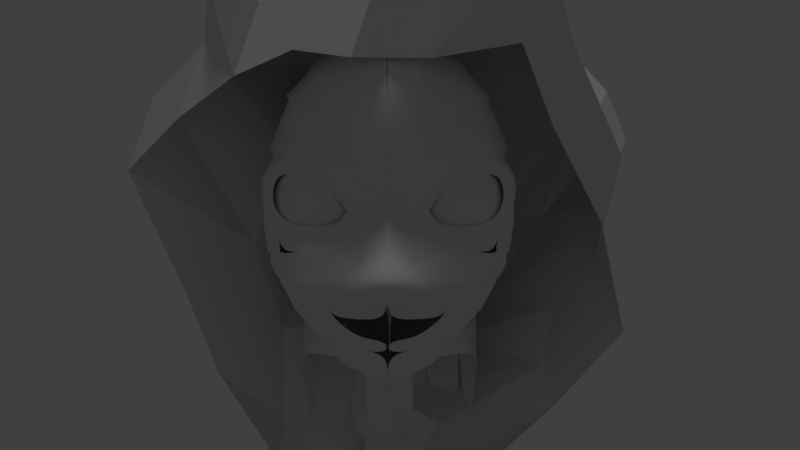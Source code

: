 # Source: Aufgabe4.1Haare.blend  (saved by Blender 2.79.0; exported with 4.5.12 LTS)
import bpy
from mathutils import Matrix  # noqa: F401  (used for matrix-valued properties, if any)

bpy.ops.wm.read_factory_settings(use_empty=True)
scene = bpy.context.scene
scene.name = 'Scene'

# ---- collections
col_collection_1 = bpy.data.collections.new('Collection 1'); scene.collection.children.link(col_collection_1)

# ---- world
world_world = bpy.data.worlds.new('World'); scene.world = world_world
world_world.color = (0.05088, 0.05088, 0.05088)
world_world.use_sun_shadow = False
world_world.sun_shadow_jitter_overblur = 0.0
world_world.cycles.sampling_method = 'MANUAL'

# ---- cameras
cam_camera = bpy.data.cameras.new('Camera')
cam_camera.clip_end = 100.0
cam_camera.lens = 35.0
cam_camera.sensor_width = 32.0
cam_camera.sensor_height = 18.0
cam_camera.display_size = 2.0
cam_camera.dof.focus_distance = 0.0

# ---- lights
light_area = bpy.data.lights.new('Area', 'SUN')
light_area.color = (0.5984, 0.5984, 0.5984)
light_area.transmission_factor = 0.0
light_area.angle = 0.1993
light_area.energy = 1.0
light_area.shadow_buffer_clip_start = 0.5
light_area.shadow_soft_size = 0.1
light_area.shadow_cascade_max_distance = 1000.0

# ---- meshes
me_plane = bpy.data.meshes.new('Plane')
me_plane.from_pydata([(0.0, 0.3887, -1.041), (0.2309, 0.3082, -1.29), (-0.004726, 0.7325, -0.8898), (0.4387, 0.7883, -1.121), (0.0, 0.01435, -1.027), (0.1911, -0.0561, -1.194), (0.0, -0.4701, -0.7695), (0.2841, -0.459, -1.049), (1.041, 0.7704, -1.544), (0.9015, 0.9588, -1.512), (0.0, -0.8002, -0.4816), (0.4641, -0.8294, -0.9276), (1.3, 0.8041, -1.715), (1.279, 0.9452, -1.748), (0.9949, -0.3669, -1.351), (0.9386, -0.1891, -1.469), (1.4, -0.5065, -1.652), (1.535, -0.122, -1.867), (1.579, 0.7815, -2.797), (0.4641, -0.8294, -0.9276), (0.9342, -0.8505, -1.237), (1.746, 0.6261, -1.887), (1.641, 0.837, -1.973), (0.3716, -1.089, -0.9231), (0.7821, -1.118, -1.253), (0.0, -1.032, -0.6344), (0.3739, -1.086, -0.9251), (1.21, -0.8317, -1.473), (1.397, -0.507, -1.651), (1.03, -1.167, -1.348), (1.209, -0.8299, -1.472), (0.0, -1.141, -0.7967), (0.2601, -1.063, -0.9502), (0.3768, -1.266, -0.9649), (0.699, -1.264, -1.182), (0.0, -0.9025, -0.7522), (0.0, -1.264, -0.8211), (1.44, -0.8139, -1.687), (1.571, -0.3525, -1.88), (1.252, -1.169, -1.532), (1.441, -0.8109, -1.682), (0.6983, -1.263, -1.182), (0.847, -1.35, -1.28), (0.8482, -1.35, -1.28), (1.06, -1.373, -1.421), (0.5251, -1.406, -1.11), (0.6205, -1.575, -1.287), (0.3146, -1.531, -1.108), (0.3875, -1.691, -1.284), (0.0, -1.558, -1.11), (0.0, -1.749, -1.284), (0.8106, -1.651, -1.414), (1.06, -1.366, -1.417), (0.4627, -1.882, -1.411), (0.811, -1.65, -1.406), (0.001509, -1.749, -1.284), (0.0, -2.065, -1.329), (1.796, 0.3104, -2.159), (1.831, 0.5806, -2.158), (1.706, 0.1296, -1.953), (0.0, -2.211, -1.537), (0.509, -1.997, -1.512), (0.509, -1.997, -1.512), (0.8599, -1.682, -1.448), (1.53, -0.122, -1.867), (1.74, -0.008546, -2.094), (1.654, 0.1348, -1.856), (1.399, -0.5036, -1.655), (1.573, -0.3617, -1.876), (1.5, -0.803, -1.884), (1.645, -0.5678, -1.969), (0.0, -2.159, -1.81), (0.6339, -1.855, -1.789), (0.6326, -1.852, -1.795), (0.8546, -1.696, -1.734), (0.8599, -1.678, -1.456), (1.061, -1.403, -1.692), (1.236, -1.231, -1.776), (1.505, -0.796, -1.878), (1.057, -1.401, -1.67), (1.234, -1.219, -1.759), (0.4298, 1.395, -1.055), (0.0, 1.347, -0.8838), (0.9199, 1.429, -1.533), (0.4298, 1.395, -1.055), (1.209, 1.355, -1.749), (0.8665, 1.44, -1.534), (1.75, 1.042, -2.288), (1.206, 1.345, -1.745), (0.3991, 2.077, -1.104), (0.005992, 2.073, -1.024), (1.039, 1.876, -1.593), (0.3929, 2.076, -1.108), (1.43, 1.746, -1.967), (1.027, 1.855, -1.586), (1.494, 1.484, -2.21), (1.427, 1.75, -1.974), (1.579, 0.7815, -2.797), (1.668, 0.9559, -3.131), (0.9718, 2.242, -1.868), (0.4164, 2.347, -1.234), (0.4184, 2.34, -1.229), (0.00157, 2.369, -1.156), (1.437, 1.736, -2.452), (0.9649, 2.245, -1.873), (0.0, -2.074, -2.092), (0.6589, -1.761, -1.98), (0.0, -1.998, -2.505), (0.6909, -1.593, -2.321), (0.851, -1.606, -1.914), (1.056, -1.403, -1.667), (0.6538, -1.757, -1.988), (0.856, -1.601, -1.922), (1.637, -0.5716, -1.971), (1.718, -0.1873, -2.174), (0.8938, -1.453, -2.127), (1.234, -1.235, -1.741), (0.3103, 2.471, -1.528), (0.0, 2.567, -1.493), (0.6915, -1.611, -2.307), (0.9055, -1.418, -2.158), (0.009101, -1.776, -2.972), (0.6715, -1.416, -2.805), (-0.01101, -2.349, -2.819), (0.0, -2.041, -3.037), (0.1094, -1.858, -2.643), (0.3875, -2.211, -2.911), (1.079, -1.317, -2.441), (1.43, -0.9272, -1.841), (0.3541, -2.529, -2.994), (0.0, -2.574, -2.819), (0.3619, -2.793, -3.272), (0.0, -2.784, -2.819), (0.3394, -3.012, -3.298), (0.0, -2.997, -2.819), (0.302, -3.197, -3.144), (-8.084e-06, -3.221, -2.819), (0.3422, -2.175, -3.264), (0.3573, -2.574, -3.272), (0.5715, 2.451, -2.012), (0.3023, 2.479, -1.529), (1.153, -1.124, -2.948), (1.634, -0.5747, -1.966), (0.5858, 2.449, -2.009), (0.001287, 2.593, -2.109), (1.155, -0.9739, -2.982), (1.662, -0.2666, -2.105), (0.6413, 2.365, -2.422), (0.001626, 2.453, -2.497), (0.9479, 2.148, -2.343), (0.6403, 2.376, -2.415), (0.3527, -2.572, -3.27), (0.3486, -2.818, -3.272), (0.5348, 0.09694, -1.489), (0.6544, 0.2623, -1.427), (0.6421, 0.3393, -1.324), (0.6655, 0.3951, -1.428), (0.835, 0.5681, -1.511), (0.8728, 0.4756, -1.515), (1.063, 0.6638, -1.688), (1.11, 0.587, -1.639), (1.25, 0.7198, -1.756), (1.21, 0.605, -1.728), (1.446, 0.6879, -1.759), (1.408, 0.5999, -1.767), (1.516, 0.5545, -1.801), (1.78, 0.5854, -1.913), (1.565, 0.3137, -1.739), (1.646, 0.2936, -1.803), (1.514, 0.126, -1.713), (1.623, 0.09675, -1.848), (1.396, -0.01318, -1.675), (1.481, -0.05997, -1.764), (1.213, -0.07552, -1.588), (1.227, -0.1308, -1.6), (1.055, -0.1043, -1.511), (1.059, -0.1612, -1.522), (0.8396, -0.09712, -1.5), (0.8312, -0.1535, -1.442), (0.6262, -0.0406, -1.475), (0.6231, -0.09173, -1.271), (0.5348, 0.09694, -1.493), (0.5348, 0.09694, -1.448), (-0.8347, -0.6291, -2.283), (-0.8026, 1.04, -2.445), (-0.7718, 0.9919, -2.6), (-0.7433, 0.914, -2.743), (-0.7184, 0.8092, -2.868), (-0.698, 0.6815, -2.971), (-0.6828, 0.5359, -3.047), (-0.6734, 0.3778, -3.094), (-0.6703, 0.2135, -3.11), (-0.6734, 0.0491, -3.094), (-0.6828, -0.109, -3.047), (-0.698, -0.2546, -2.971), (-0.7184, -0.3823, -2.868), (-0.7433, -0.4871, -2.743), (-0.7718, -0.5649, -2.6), (-0.8026, -0.6129, -2.445), (-0.7718, 1.04, -2.435), (-0.7113, 0.9919, -2.581), (-0.6555, 0.914, -2.716), (-0.6067, 0.8092, -2.834), (-0.5666, 0.6815, -2.931), (-0.5368, 0.5359, -3.003), (-0.5184, 0.3778, -3.047), (-0.5122, 0.2135, -3.062), (-0.5184, 0.0491, -3.047), (-0.5368, -0.109, -3.003), (-0.5666, -0.2546, -2.931), (-0.6067, -0.3823, -2.834), (-0.6555, -0.4871, -2.716), (-0.7113, -0.5649, -2.581), (-0.7718, -0.6129, -2.435), (-0.7433, 1.04, -2.42), (-0.6555, 0.9919, -2.552), (-0.5746, 0.914, -2.673), (-0.5037, 0.8092, -2.779), (-0.4455, 0.6815, -2.866), (-0.4022, 0.5359, -2.931), (-0.3756, 0.3778, -2.971), (-0.3666, 0.2135, -2.984), (-0.3756, 0.0491, -2.971), (-0.4022, -0.109, -2.931), (-0.4455, -0.2546, -2.866), (-0.5037, -0.3823, -2.779), (-0.5746, -0.4871, -2.673), (-0.6555, -0.5649, -2.552), (-0.7433, -0.6129, -2.42), (-0.7184, 1.04, -2.4), (-0.6067, 0.9919, -2.511), (-0.5037, 0.914, -2.614), (-0.4134, 0.8092, -2.705), (-0.3393, 0.6815, -2.779), (-0.2843, 0.5359, -2.834), (-0.2503, 0.3778, -2.868), (-0.2389, 0.2135, -2.879), (-0.2503, 0.0491, -2.868), (-0.2843, -0.109, -2.834), (-0.3393, -0.2546, -2.779), (-0.4134, -0.3823, -2.705), (-0.5037, -0.4871, -2.614), (-0.6067, -0.5649, -2.511), (-0.7184, -0.6129, -2.4), (-0.698, 1.04, -2.375), (-0.5666, 0.9919, -2.463), (-0.4455, 0.914, -2.544), (-0.3393, 0.8092, -2.614), (-0.2522, 0.6815, -2.673), (-0.1005, 0.5359, -2.716), (-0.1005, 0.3778, -2.743), (-0.1005, 0.2135, -2.752), (-0.1005, 0.0491, -2.743), (-0.1005, -0.109, -2.716), (-0.2522, -0.2546, -2.673), (-0.3393, -0.3823, -2.614), (-0.4455, -0.4871, -2.544), (-0.5666, -0.5649, -2.463), (-0.698, -0.6129, -2.375), (-0.6828, 1.04, -2.346), (-0.5368, 0.9919, -2.407), (-0.4022, 0.914, -2.463), (-0.2843, 0.8092, -2.511), (-0.1005, 0.6815, -2.552), (-0.1005, 0.5359, -2.581), (-0.1005, 0.3778, -2.6), (-0.1005, 0.2135, -2.606), (-0.1005, 0.0491, -2.6), (-0.1005, -0.109, -2.581), (-0.1005, -0.2546, -2.552), (-0.2843, -0.3823, -2.511), (-0.4022, -0.4871, -2.463), (-0.5368, -0.5649, -2.407), (-0.6828, -0.6129, -2.346), (-0.6734, 1.04, -2.316), (-0.5184, 0.9919, -2.346), (-0.3756, 0.914, -2.375), (-0.2503, 0.8092, -2.4), (-0.1005, 0.6815, -2.42), (-0.1005, 0.5359, -2.435), (-0.1005, 0.3778, -2.445), (-0.1005, 0.2135, -2.448), (-0.1005, 0.0491, -2.445), (-0.1005, -0.109, -2.435), (-0.1005, -0.2546, -2.42), (-0.2503, -0.3823, -2.4), (-0.3756, -0.4871, -2.375), (-0.5184, -0.5649, -2.346), (-0.6734, -0.6129, -2.316), (-0.6703, 1.04, -2.283), (-0.5122, 0.9919, -2.283), (-0.3666, 0.914, -2.283), (-0.2389, 0.8092, -2.283), (-0.1005, 0.6815, -2.283), (-0.1005, 0.5359, -2.283), (-0.1005, 0.3778, -2.283), (-0.1005, 0.2135, -2.283), (-0.1005, 0.0491, -2.283), (-0.1005, -0.109, -2.283), (-0.1005, -0.2546, -2.283), (-0.2389, -0.3823, -2.283), (-0.3666, -0.4871, -2.283), (-0.5122, -0.5649, -2.283), (-0.6703, -0.6129, -2.283), (-0.6734, 1.04, -2.251), (-0.5184, 0.9919, -2.221), (-0.3756, 0.914, -2.192), (-0.2503, 0.8092, -2.167), (-0.1005, 0.6815, -2.147), (-0.1005, 0.5359, -2.132), (-0.1005, 0.3778, -2.122), (-0.1005, 0.2135, -2.119), (-0.1005, 0.0491, -2.122), (-0.1005, -0.109, -2.132), (-0.1005, -0.2546, -2.147), (-0.2503, -0.3823, -2.167), (-0.3756, -0.4871, -2.192), (-0.5184, -0.5649, -2.221), (-0.6734, -0.6129, -2.251), (-0.6828, 1.04, -2.221), (-0.5368, 0.9919, -2.16), (-0.4022, 0.914, -2.104), (-0.2843, 0.8092, -2.055), (-0.1005, 0.6815, -2.015), (-0.1005, 0.5359, -1.986), (-0.1005, 0.3778, -1.967), (-0.1005, 0.2135, -1.961), (-0.1005, 0.0491, -1.967), (-0.1005, -0.109, -1.986), (-0.1005, -0.2546, -2.015), (-0.2843, -0.3823, -2.055), (-0.4022, -0.4871, -2.104), (-0.5368, -0.5649, -2.16), (-0.6828, -0.6129, -2.221), (-0.698, 1.04, -2.192), (-0.5666, 0.9919, -2.104), (-0.4455, 0.914, -2.023), (-0.3393, 0.8092, -1.952), (-0.2522, 0.6815, -1.894), (-0.1005, 0.5359, -1.851), (-0.1005, 0.3778, -1.824), (-0.1005, 0.2135, -1.815), (-0.1005, 0.0491, -1.824), (-0.1005, -0.109, -1.851), (-0.2522, -0.2546, -1.894), (-0.3393, -0.3823, -1.952), (-0.4455, -0.4871, -2.023), (-0.5666, -0.5649, -2.104), (-0.698, -0.6129, -2.192), (-0.7184, 1.04, -2.167), (-0.6067, 0.9919, -2.055), (-0.5037, 0.914, -1.952), (-0.4134, 0.8092, -1.862), (-0.3393, 0.6815, -1.788), (-0.2843, 0.5359, -1.733), (-0.2503, 0.3778, -1.699), (-0.2389, 0.2135, -1.688), (-0.2503, 0.0491, -1.699), (-0.2843, -0.109, -1.733), (-0.3393, -0.2546, -1.788), (-0.4134, -0.3823, -1.862), (-0.5037, -0.4871, -1.952), (-0.6067, -0.5649, -2.055), (-0.7184, -0.6129, -2.167), (-0.7433, 1.04, -2.147), (-0.6555, 0.9919, -2.015), (-0.5746, 0.914, -1.894), (-0.5037, 0.8092, -1.788), (-0.4455, 0.6815, -1.701), (-0.4022, 0.5359, -1.636), (-0.3756, 0.3778, -1.596), (-0.3666, 0.2135, -1.583), (-0.3756, 0.0491, -1.596), (-0.4022, -0.109, -1.636), (-0.4455, -0.2546, -1.701), (-0.5037, -0.3823, -1.788), (-0.5746, -0.4871, -1.894), (-0.6555, -0.5649, -2.015), (-0.7433, -0.6129, -2.147), (-0.7718, 1.04, -2.132), (-0.7113, 0.9919, -1.986), (-0.6555, 0.914, -1.851), (-0.6067, 0.8092, -1.733), (-0.5666, 0.6815, -1.636), (-0.5368, 0.5359, -1.564), (-0.5184, 0.3778, -1.52), (-0.5122, 0.2135, -1.505), (-0.5184, 0.0491, -1.52), (-0.5368, -0.109, -1.564), (-0.5666, -0.2546, -1.636), (-0.6067, -0.3823, -1.733), (-0.6555, -0.4871, -1.851), (-0.7113, -0.5649, -1.986), (-0.7718, -0.6129, -2.132), (-0.8026, 1.04, -2.122), (-0.7718, 0.9919, -1.967), (-0.7433, 0.914, -1.824), (-0.7184, 0.8092, -1.699), (-0.698, 0.6815, -1.596), (-0.6828, 0.5359, -1.52), (-0.6734, 0.3778, -1.473), (-0.6703, 0.2135, -1.457), (-0.6734, 0.0491, -1.473), (-0.6828, -0.109, -1.52), (-0.698, -0.2546, -1.596), (-0.7184, -0.3823, -1.699), (-0.7433, -0.4871, -1.824), (-0.7718, -0.5649, -1.967), (-0.8026, -0.6129, -2.122), (-0.8347, 1.04, -2.119), (-0.8347, 0.9919, -1.961), (-0.8347, 0.914, -1.815), (-0.8347, 0.8092, -1.688), (-0.8347, 0.6815, -1.583), (-0.8347, 0.5359, -1.505), (-0.8347, 0.3778, -1.457), (-0.8347, 0.2135, -1.441), (-0.8347, 0.0491, -1.457), (-0.8347, -0.109, -1.505), (-0.8347, -0.2546, -1.583), (-0.8347, -0.3823, -1.688), (-0.8347, -0.4871, -1.815), (-0.8347, -0.5649, -1.961), (-0.8347, -0.6129, -2.119), (-0.8667, 1.04, -2.122), (-0.8976, 0.9919, -1.967), (-0.926, 0.914, -1.824), (-0.9509, 0.8092, -1.699), (-0.9713, 0.6815, -1.596), (-0.9865, 0.5359, -1.52), (-0.9959, 0.3778, -1.473), (-0.999, 0.2135, -1.457), (-0.9959, 0.0491, -1.473), (-0.9865, -0.109, -1.52), (-0.9713, -0.2546, -1.596), (-0.9509, -0.3823, -1.699), (-0.926, -0.4871, -1.824), (-0.8976, -0.5649, -1.967), (-0.8667, -0.6129, -2.122), (-0.8347, 1.056, -2.283), (-0.8976, 1.04, -2.132), (-0.958, 0.9919, -1.986), (-1.014, 0.914, -1.851), (-1.063, 0.8092, -1.733), (-1.103, 0.6815, -1.636), (-1.133, 0.5359, -1.564), (-1.151, 0.3778, -1.52), (-1.157, 0.2135, -1.505), (-1.151, 0.0491, -1.52), (-1.133, -0.109, -1.564), (-1.103, -0.2546, -1.636), (-1.063, -0.3823, -1.733), (-1.014, -0.4871, -1.851), (-0.958, -0.5649, -1.986), (-0.8976, -0.6129, -2.132), (-0.926, 1.04, -2.147), (-1.014, 0.9919, -2.015), (-1.095, 0.914, -1.894), (-1.166, 0.8092, -1.788), (-1.224, 0.6815, -1.701), (-1.267, 0.5359, -1.636), (-1.294, 0.3778, -1.596), (-1.303, 0.2135, -1.583), (-1.294, 0.0491, -1.596), (-1.267, -0.109, -1.636), (-1.224, -0.2546, -1.701), (-1.166, -0.3823, -1.788), (-1.095, -0.4871, -1.894), (-1.014, -0.5649, -2.015), (-0.926, -0.6129, -2.147), (-0.9509, 1.04, -2.167), (-1.063, 0.9919, -2.055), (-1.166, 0.914, -1.952), (-1.256, 0.8092, -1.862), (-1.33, 0.6815, -1.788), (-1.385, 0.5359, -1.733), (-1.419, 0.3778, -1.699), (-1.43, 0.2135, -1.688), (-1.419, 0.0491, -1.699), (-1.385, -0.109, -1.733), (-1.33, -0.2546, -1.788), (-1.256, -0.3823, -1.862), (-1.166, -0.4871, -1.952), (-1.063, -0.5649, -2.055), (-0.9509, -0.6129, -2.167), (-0.9713, 1.04, -2.192), (-1.103, 0.9919, -2.104), (-1.224, 0.914, -2.023), (-1.33, 0.8092, -1.952), (-1.417, 0.6815, -1.894), (-1.482, 0.5359, -1.851), (-1.522, 0.3778, -1.824), (-1.535, 0.2135, -1.815), (-1.522, 0.0491, -1.824), (-1.482, -0.109, -1.851), (-1.417, -0.2546, -1.894), (-1.33, -0.3823, -1.952), (-1.224, -0.4871, -2.023), (-1.103, -0.5649, -2.104), (-0.9713, -0.6129, -2.192), (-0.9865, 1.04, -2.221), (-1.133, 0.9919, -2.16), (-1.267, 0.914, -2.104), (-1.385, 0.8092, -2.055), (-1.482, 0.6815, -2.015), (-1.554, 0.5359, -1.986), (-1.598, 0.3778, -1.967), (-1.613, 0.2135, -1.961), (-1.598, 0.0491, -1.967), (-1.554, -0.109, -1.986), (-1.482, -0.2546, -2.015), (-1.385, -0.3823, -2.055), (-1.267, -0.4871, -2.104), (-1.133, -0.5649, -2.16), (-0.9865, -0.6129, -2.221), (-0.9959, 1.04, -2.251), (-1.151, 0.9919, -2.221), (-1.294, 0.914, -2.192), (-1.419, 0.8092, -2.167), (-1.522, 0.6815, -2.147), (-1.598, 0.5359, -2.132), (-1.645, 0.3778, -2.122), (-1.661, 0.2135, -2.119), (-1.645, 0.0491, -2.122), (-1.598, -0.109, -2.132), (-1.522, -0.2546, -2.147), (-1.419, -0.3823, -2.167), (-1.294, -0.4871, -2.192), (-1.151, -0.5649, -2.221), (-0.9959, -0.6129, -2.251), (-0.999, 1.04, -2.283), (-1.157, 0.9919, -2.283), (-1.303, 0.914, -2.283), (-1.43, 0.8092, -2.283), (-1.535, 0.6815, -2.283), (-1.613, 0.5359, -2.283), (-1.661, 0.3778, -2.283), (-1.677, 0.2135, -2.283), (-1.661, 0.0491, -2.283), (-1.613, -0.109, -2.283), (-1.535, -0.2546, -2.283), (-1.43, -0.3823, -2.283), (-1.303, -0.4871, -2.283), (-1.157, -0.5649, -2.283), (-0.999, -0.6129, -2.283), (-0.9959, 1.04, -2.316), (-1.151, 0.9919, -2.346), (-1.294, 0.914, -2.375), (-1.419, 0.8092, -2.4), (-1.522, 0.6815, -2.42), (-1.598, 0.5359, -2.435), (-1.645, 0.3778, -2.445), (-1.661, 0.2135, -2.448), (-1.645, 0.0491, -2.445), (-1.598, -0.109, -2.435), (-1.522, -0.2546, -2.42), (-1.419, -0.3823, -2.4), (-1.294, -0.4871, -2.375), (-1.151, -0.5649, -2.346), (-0.9959, -0.6129, -2.316), (-0.9865, 1.04, -2.346), (-1.133, 0.9919, -2.407), (-1.267, 0.914, -2.463), (-1.385, 0.8092, -2.511), (-1.482, 0.6815, -2.552), (-1.554, 0.5359, -2.581), (-1.598, 0.3778, -2.6), (-1.613, 0.2135, -2.606), (-1.598, 0.0491, -2.6), (-1.554, -0.109, -2.581), (-1.482, -0.2546, -2.552), (-1.385, -0.3823, -2.511), (-1.267, -0.4871, -2.463), (-1.133, -0.5649, -2.407), (-0.9865, -0.6129, -2.346), (-0.9713, 1.04, -2.375), (-1.103, 0.9919, -2.463), (-1.224, 0.914, -2.544), (-1.33, 0.8092, -2.614), (-1.417, 0.6815, -2.673), (-1.482, 0.5359, -2.716), (-1.522, 0.3778, -2.743), (-1.535, 0.2135, -2.752), (-1.522, 0.0491, -2.743), (-1.482, -0.109, -2.716), (-1.417, -0.2546, -2.673), (-1.33, -0.3823, -2.614), (-1.224, -0.4871, -2.544), (-1.103, -0.5649, -2.463), (-0.9713, -0.6129, -2.375), (-0.9509, 1.04, -2.4), (-1.063, 0.9919, -2.511), (-1.166, 0.914, -2.614), (-1.256, 0.8092, -2.705), (-1.33, 0.6815, -2.779), (-1.385, 0.5359, -2.834), (-1.419, 0.3778, -2.868), (-1.43, 0.2135, -2.879), (-1.419, 0.0491, -2.868), (-1.385, -0.109, -2.834), (-1.33, -0.2546, -2.779), (-1.256, -0.3823, -2.705), (-1.166, -0.4871, -2.614), (-1.063, -0.5649, -2.511), (-0.9509, -0.6129, -2.4), (0.8847, 2.148, -2.152), (-0.926, 1.04, -2.42), (-1.014, 0.9919, -2.552), (-1.095, 0.914, -2.673), (-1.166, 0.8092, -2.779), (-1.224, 0.6815, -2.866), (-1.267, 0.5359, -2.931), (-1.294, 0.3778, -2.971), (-1.303, 0.2135, -2.984), (-1.294, 0.0491, -2.971), (-1.267, -0.109, -2.931), (-1.224, -0.2546, -2.866), (-1.166, -0.3823, -2.779), (-1.095, -0.4871, -2.673), (-1.014, -0.5649, -2.552), (-0.926, -0.6129, -2.42), (0.8758, 2.231, -3.352), (1.734, 0.2203, -2.453), (-0.8976, 1.04, -2.435), (-0.958, 0.9919, -2.581), (-1.014, 0.914, -2.716), (-1.063, 0.8092, -2.834), (-1.103, 0.6815, -2.931), (-1.133, 0.5359, -3.003), (-1.151, 0.3778, -3.047), (-1.157, 0.2135, -3.062), (-1.151, 0.0491, -3.047), (-1.133, -0.109, -3.003), (-1.103, -0.2546, -2.931), (-1.063, -0.3823, -2.834), (-1.014, -0.4871, -2.716), (-0.958, -0.5649, -2.581), (-0.8976, -0.6129, -2.435), (1.459, 0.01926, -3.141), (1.692, 0.04763, -2.313), (-0.8667, 1.04, -2.445), (-0.8976, 0.9919, -2.6), (-0.926, 0.914, -2.743), (-0.9509, 0.8092, -2.868), (-0.9713, 0.6815, -2.971), (-0.9865, 0.5359, -3.047), (-0.9959, 0.3778, -3.094), (-0.999, 0.2135, -3.11), (-0.9959, 0.0491, -3.094), (-0.9865, -0.109, -3.047), (-0.9713, -0.2546, -2.971), (-0.9509, -0.3823, -2.868), (-0.926, -0.4871, -2.743), (-0.8976, -0.5649, -2.6), (-0.8667, -0.6129, -2.445), (1.256, -0.5857, -3.105), (1.735, 0.2082, -2.447), (-0.8347, 1.04, -2.448), (-0.8347, 0.9919, -2.606), (-0.8347, 0.914, -2.752), (-0.8347, 0.8092, -2.879), (-0.8347, 0.6815, -2.984), (-0.8347, 0.5359, -3.062), (-0.8347, 0.3778, -3.11), (-0.8347, 0.2135, -3.126), (-0.8347, 0.0491, -3.11), (-0.8347, -0.109, -3.062), (-0.8347, -0.2546, -2.984), (-0.8347, -0.3823, -2.879), (-0.8347, -0.4871, -2.752), (-0.8347, -0.5649, -2.606), (-0.8347, -0.6129, -2.448), (1.724, -0.1731, -2.174), (1.601, 0.3391, -3.164), (1.664, 0.9525, -3.193), (1.487, -0.04346, -3.114), (1.553, 0.3444, -3.192), (1.615, 1.221, -3.211), (1.368, 1.699, -3.331), (1.665, 0.949, -3.193), (1.61, 1.231, -3.217), (0.5048, 2.344, -3.449), (0.003169, 2.412, -3.479), (0.8982, 2.235, -3.353), (0.4759, 2.349, -3.431), (0.6304, -1.416, -2.749), (1.203, -1.186, -2.686), (1.396, 1.673, -3.677), (0.8784, 1.933, -4.096), (0.3408, -1.585, -3.008), (0.3875, -2.209, -2.975), (0.3793, -1.477, -3.423), (0.3442, -2.105, -3.485), (0.4177, 1.87, -4.187), (0.0, 1.979, -4.292), (0.8837, 1.932, -4.099), (0.4105, 1.895, -4.167), (0.0, 1.529, -4.51), (0.5757, 1.525, -4.362), (0.0, 1.984, -4.303), (0.4423, 1.902, -4.168), (0.0, 1.064, -4.521), (0.5926, 1.067, -4.417), (0.0, 0.3032, -4.57), (0.6156, 0.3164, -4.465), (0.0, -0.1648, -4.57), (0.6044, -0.1529, -4.464), (0.0, -0.5695, -4.569), (0.5916, -0.5398, -4.464), (0.0, -1.005, -4.626), (0.6007, -0.9957, -4.484), (0.0, -1.504, -4.62), (0.5711, -1.497, -4.625), (0.0, -2.106, -4.65), (0.5938, -2.109, -4.738), (0.0, -2.582, -4.754), (0.6624, -2.591, -4.826), (0.0, -2.937, -4.914), (0.6786, -2.939, -4.875), (0.0, -3.812, -4.967), (0.6346, -3.784, -4.992), (0.9193, 1.459, -4.137), (0.5581, 1.494, -4.377), (1.415, 0.7581, -3.903), (0.9206, 0.6149, -4.242), (0.9268, 0.5296, -4.247), (0.6084, 0.5637, -4.456), (1.028, -0.5838, -4.296), (0.5235, -0.5959, -4.467), (1.379, 1.202, -3.798), (1.392, 1.672, -3.672), (1.669, 0.8813, -3.171), (1.364, 0.7906, -3.907), (1.581, 0.1344, -3.147), (1.369, 0.1381, -3.918), (1.358, -0.5732, -3.932), (1.014, -0.5924, -4.287), (0.8764, -0.7354, -2.763), (1.35, -0.5739, -3.932), (1.337, -1.925, -3.031), (1.387, -3.14, -3.989), (1.221, -3.419, -4.436), (0.6324, -3.774, -4.969), (1.383, -3.147, -4.002), (1.213, -3.443, -4.434), (0.0, -1.316, -4.4), (0.7145, -1.328, -4.147), (0.5096, -1.339, -3.389), (1.213, -1.092, -2.905), (0.0, -1.989, -2.128), (1.072, -2.015, -3.015)], [], [(0, 1, 3, 2), (1, 0, 4, 5), (5, 4, 6, 7), (3, 1, 8, 9), (7, 6, 10, 11), (9, 8, 12, 13), (5, 7, 14, 15), (15, 14, 16, 17), (14, 7, 19, 20), (13, 12, 21, 22), (20, 19, 23, 24), (11, 10, 25, 26), (14, 20, 27, 28), (20, 24, 29, 30), (26, 25, 31, 32), (24, 23, 33, 34), (33, 23, 35, 36), (28, 27, 37, 38), (30, 29, 39, 40), (29, 24, 41, 42), (39, 29, 43, 44), (42, 41, 45, 46), (46, 45, 47, 48), (48, 47, 49, 50), (42, 46, 51, 52), (46, 48, 53, 54), (53, 48, 55, 56), (53, 56, 60, 61), (54, 53, 62, 63), (22, 21, 58, 18), (58, 21, 59, 57), (59, 21, 66, 64), (57, 59, 64, 65), (65, 64, 67, 68), (38, 37, 69, 70), (61, 60, 71, 72), (63, 62, 73, 74), (52, 51, 75, 76), (40, 39, 77, 78), (39, 44, 79, 80), (2, 3, 81, 82), (3, 9, 83, 84), (9, 13, 85, 86), (13, 22, 87, 88), (82, 81, 89, 90), (84, 83, 91, 92), (86, 85, 93, 94), (88, 87, 95, 96), (87, 22, 97, 98), (92, 91, 99, 100), (90, 89, 101, 102), (94, 93, 103, 104), (72, 71, 105, 106), (106, 105, 107, 108), (63, 74, 109, 110), (74, 73, 111, 112), (65, 68, 113, 114), (110, 109, 115, 116), (102, 101, 117, 118), (112, 111, 119, 120), (108, 107, 121, 122), (121, 107, 123, 124), (123, 107, 125, 126), (116, 115, 127, 128), (123, 126, 129, 130), (130, 129, 131, 132), (132, 131, 133, 134), (134, 133, 135, 136), (129, 126, 137, 138), (100, 99, 139, 140), (128, 127, 141, 142), (118, 117, 143, 144), (142, 141, 145, 146), (144, 143, 147, 148), (139, 99, 149, 150), (131, 129, 151, 152), (153, 154, 156, 155), (156, 154, 158, 157), (157, 158, 160, 159), (159, 160, 162, 161), (161, 162, 164, 163), (163, 164, 165, 166), (166, 165, 167, 168), (168, 167, 169, 170), (170, 169, 171, 172), (172, 171, 173, 174), (174, 173, 175, 176), (176, 175, 177, 178), (178, 177, 179, 180), (180, 179, 181, 182), (5, 153, 155, 1), (1, 155, 156, 157, 8), (8, 157, 159, 161, 12), (12, 161, 163, 166, 21), (21, 166, 168, 170, 66), (66, 170, 172, 64), (17, 64, 172, 174, 176, 15), (15, 176, 174, 172, 17, 64), (15, 176, 178, 180, 182, 153, 5), (657, 439, 184), (183, 671, 198), (665, 664, 191, 192), (658, 657, 184, 185), (666, 665, 192, 193), (659, 658, 185, 186), (667, 666, 193, 194), (660, 659, 186, 187), (668, 667, 194, 195), (661, 660, 187, 188), (669, 668, 195, 196), (662, 661, 188, 189), (670, 669, 196, 197), (663, 662, 189, 190), (671, 670, 197, 198), (664, 663, 190, 191), (198, 197, 212, 213), (191, 190, 205, 206), (184, 439, 199), (183, 198, 213), (192, 191, 206, 207), (185, 184, 199, 200), (193, 192, 207, 208), (186, 185, 200, 201), (194, 193, 208, 209), (187, 186, 201, 202), (195, 194, 209, 210), (188, 187, 202, 203), (196, 195, 210, 211), (189, 188, 203, 204), (197, 196, 211, 212), (190, 189, 204, 205), (202, 201, 216, 217), (210, 209, 224, 225), (203, 202, 217, 218), (211, 210, 225, 226), (204, 203, 218, 219), (212, 211, 226, 227), (205, 204, 219, 220), (213, 212, 227, 228), (206, 205, 220, 221), (199, 439, 214), (183, 213, 228), (207, 206, 221, 222), (200, 199, 214, 215), (208, 207, 222, 223), (201, 200, 215, 216), (209, 208, 223, 224), (221, 220, 235, 236), (214, 439, 229), (183, 228, 243), (222, 221, 236, 237), (215, 214, 229, 230), (223, 222, 237, 238), (216, 215, 230, 231), (224, 223, 238, 239), (217, 216, 231, 232), (225, 224, 239, 240), (218, 217, 232, 233), (226, 225, 240, 241), (219, 218, 233, 234), (227, 226, 241, 242), (220, 219, 234, 235), (228, 227, 242, 243), (240, 239, 254, 255), (233, 232, 247, 248), (241, 240, 255, 256), (234, 233, 248, 249), (242, 241, 256, 257), (235, 234, 249, 250), (243, 242, 257, 258), (236, 235, 250, 251), (229, 439, 244), (183, 243, 258), (237, 236, 251, 252), (230, 229, 244, 245), (238, 237, 252, 253), (231, 230, 245, 246), (239, 238, 253, 254), (232, 231, 246, 247), (244, 439, 259), (183, 258, 273), (252, 251, 266, 267), (245, 244, 259, 260), (253, 252, 267, 268), (246, 245, 260, 261), (254, 253, 268, 269), (247, 246, 261, 262), (255, 254, 269, 270), (248, 247, 262, 263), (256, 255, 270, 271), (249, 248, 263, 264), (257, 256, 271, 272), (250, 249, 264, 265), (258, 257, 272, 273), (251, 250, 265, 266), (263, 262, 277, 278), (271, 270, 285, 286), (264, 263, 278, 279), (272, 271, 286, 287), (265, 264, 279, 280), (273, 272, 287, 288), (266, 265, 280, 281), (259, 439, 274), (183, 273, 288), (267, 266, 281, 282), (260, 259, 274, 275), (268, 267, 282, 283), (261, 260, 275, 276), (269, 268, 283, 284), (262, 261, 276, 277), (270, 269, 284, 285), (282, 281, 296, 297), (275, 274, 289, 290), (283, 282, 297, 298), (276, 275, 290, 291), (284, 283, 298, 299), (277, 276, 291, 292), (285, 284, 299, 300), (278, 277, 292, 293), (286, 285, 300, 301), (279, 278, 293, 294), (287, 286, 301, 302), (280, 279, 294, 295), (288, 287, 302, 303), (281, 280, 295, 296), (274, 439, 289), (183, 288, 303), (301, 300, 315, 316), (294, 293, 308, 309), (302, 301, 316, 317), (295, 294, 309, 310), (303, 302, 317, 318), (296, 295, 310, 311), (289, 439, 304), (183, 303, 318), (297, 296, 311, 312), (290, 289, 304, 305), (298, 297, 312, 313), (291, 290, 305, 306), (299, 298, 313, 314), (292, 291, 306, 307), (300, 299, 314, 315), (293, 292, 307, 308), (313, 312, 327, 328), (306, 305, 320, 321), (314, 313, 328, 329), (307, 306, 321, 322), (315, 314, 329, 330), (308, 307, 322, 323), (316, 315, 330, 331), (309, 308, 323, 324), (317, 316, 331, 332), (310, 309, 324, 325), (318, 317, 332, 333), (311, 310, 325, 326), (304, 439, 319), (183, 318, 333), (312, 311, 326, 327), (305, 304, 319, 320), (332, 331, 346, 347), (325, 324, 339, 340), (333, 332, 347, 348), (326, 325, 340, 341), (319, 439, 334), (183, 333, 348), (327, 326, 341, 342), (320, 319, 334, 335), (328, 327, 342, 343), (321, 320, 335, 336), (329, 328, 343, 344), (322, 321, 336, 337), (330, 329, 344, 345), (323, 322, 337, 338), (331, 330, 345, 346), (324, 323, 338, 339), (336, 335, 350, 351), (344, 343, 358, 359), (337, 336, 351, 352), (345, 344, 359, 360), (338, 337, 352, 353), (346, 345, 360, 361), (339, 338, 353, 354), (347, 346, 361, 362), (340, 339, 354, 355), (348, 347, 362, 363), (341, 340, 355, 356), (334, 439, 349), (183, 348, 363), (342, 341, 356, 357), (335, 334, 349, 350), (343, 342, 357, 358), (355, 354, 369, 370), (363, 362, 377, 378), (356, 355, 370, 371), (349, 439, 364), (183, 363, 378), (357, 356, 371, 372), (350, 349, 364, 365), (358, 357, 372, 373), (351, 350, 365, 366), (359, 358, 373, 374), (352, 351, 366, 367), (360, 359, 374, 375), (353, 352, 367, 368), (361, 360, 375, 376), (354, 353, 368, 369), (362, 361, 376, 377), (374, 373, 388, 389), (367, 366, 381, 382), (375, 374, 389, 390), (368, 367, 382, 383), (376, 375, 390, 391), (369, 368, 383, 384), (377, 376, 391, 392), (370, 369, 384, 385), (378, 377, 392, 393), (371, 370, 385, 386), (364, 439, 379), (183, 378, 393), (372, 371, 386, 387), (365, 364, 379, 380), (373, 372, 387, 388), (366, 365, 380, 381), (393, 392, 407, 408), (386, 385, 400, 401), (379, 439, 394), (183, 393, 408), (387, 386, 401, 402), (380, 379, 394, 395), (388, 387, 402, 403), (381, 380, 395, 396), (389, 388, 403, 404), (382, 381, 396, 397), (390, 389, 404, 405), (383, 382, 397, 398), (391, 390, 405, 406), (384, 383, 398, 399), (392, 391, 406, 407), (385, 384, 399, 400), (397, 396, 411, 412), (405, 404, 419, 420), (398, 397, 412, 413), (406, 405, 420, 421), (399, 398, 413, 414), (407, 406, 421, 422), (400, 399, 414, 415), (408, 407, 422, 423), (401, 400, 415, 416), (394, 439, 409), (183, 408, 423), (402, 401, 416, 417), (395, 394, 409, 410), (403, 402, 417, 418), (396, 395, 410, 411), (404, 403, 418, 419), (416, 415, 430, 431), (409, 439, 424), (183, 423, 438), (417, 416, 431, 432), (410, 409, 424, 425), (418, 417, 432, 433), (411, 410, 425, 426), (419, 418, 433, 434), (412, 411, 426, 427), (420, 419, 434, 435), (413, 412, 427, 428), (421, 420, 435, 436), (414, 413, 428, 429), (422, 421, 436, 437), (415, 414, 429, 430), (423, 422, 437, 438), (435, 434, 450, 451), (428, 427, 443, 444), (436, 435, 451, 452), (429, 428, 444, 445), (437, 436, 452, 453), (430, 429, 445, 446), (438, 437, 453, 454), (431, 430, 446, 447), (424, 439, 440), (183, 438, 454), (432, 431, 447, 448), (425, 424, 440, 441), (433, 432, 448, 449), (426, 425, 441, 442), (434, 433, 449, 450), (427, 426, 442, 443), (183, 454, 469), (448, 447, 462, 463), (441, 440, 455, 456), (449, 448, 463, 464), (442, 441, 456, 457), (450, 449, 464, 465), (443, 442, 457, 458), (451, 450, 465, 466), (444, 443, 458, 459), (452, 451, 466, 467), (445, 444, 459, 460), (453, 452, 467, 468), (446, 445, 460, 461), (454, 453, 468, 469), (447, 446, 461, 462), (440, 439, 455), (467, 466, 481, 482), (460, 459, 474, 475), (468, 467, 482, 483), (461, 460, 475, 476), (469, 468, 483, 484), (462, 461, 476, 477), (455, 439, 470), (183, 469, 484), (463, 462, 477, 478), (456, 455, 470, 471), (464, 463, 478, 479), (457, 456, 471, 472), (465, 464, 479, 480), (458, 457, 472, 473), (466, 465, 480, 481), (459, 458, 473, 474), (471, 470, 485, 486), (479, 478, 493, 494), (472, 471, 486, 487), (480, 479, 494, 495), (473, 472, 487, 488), (481, 480, 495, 496), (474, 473, 488, 489), (482, 481, 496, 497), (475, 474, 489, 490), (483, 482, 497, 498), (476, 475, 490, 491), (484, 483, 498, 499), (477, 476, 491, 492), (470, 439, 485), (183, 484, 499), (478, 477, 492, 493), (490, 489, 504, 505), (498, 497, 512, 513), (491, 490, 505, 506), (499, 498, 513, 514), (492, 491, 506, 507), (485, 439, 500), (183, 499, 514), (493, 492, 507, 508), (486, 485, 500, 501), (494, 493, 508, 509), (487, 486, 501, 502), (495, 494, 509, 510), (488, 487, 502, 503), (496, 495, 510, 511), (489, 488, 503, 504), (497, 496, 511, 512), (509, 508, 523, 524), (502, 501, 516, 517), (510, 509, 524, 525), (503, 502, 517, 518), (511, 510, 525, 526), (504, 503, 518, 519), (512, 511, 526, 527), (505, 504, 519, 520), (513, 512, 527, 528), (506, 505, 520, 521), (514, 513, 528, 529), (507, 506, 521, 522), (500, 439, 515), (183, 514, 529), (508, 507, 522, 523), (501, 500, 515, 516), (528, 527, 542, 543), (521, 520, 535, 536), (529, 528, 543, 544), (522, 521, 536, 537), (515, 439, 530), (183, 529, 544), (523, 522, 537, 538), (516, 515, 530, 531), (524, 523, 538, 539), (517, 516, 531, 532), (525, 524, 539, 540), (518, 517, 532, 533), (526, 525, 540, 541), (519, 518, 533, 534), (527, 526, 541, 542), (520, 519, 534, 535), (532, 531, 546, 547), (540, 539, 554, 555), (533, 532, 547, 548), (541, 540, 555, 556), (534, 533, 548, 549), (542, 541, 556, 557), (535, 534, 549, 550), (543, 542, 557, 558), (536, 535, 550, 551), (544, 543, 558, 559), (537, 536, 551, 552), (530, 439, 545), (183, 544, 559), (538, 537, 552, 553), (531, 530, 545, 546), (539, 538, 553, 554), (551, 550, 565, 566), (559, 558, 573, 574), (552, 551, 566, 567), (545, 439, 560), (183, 559, 574), (553, 552, 567, 568), (546, 545, 560, 561), (554, 553, 568, 569), (547, 546, 561, 562), (555, 554, 569, 570), (548, 547, 562, 563), (556, 555, 570, 571), (549, 548, 563, 564), (557, 556, 571, 572), (550, 549, 564, 565), (558, 557, 572, 573), (570, 569, 584, 585), (563, 562, 577, 578), (571, 570, 585, 586), (564, 563, 578, 579), (572, 571, 586, 587), (565, 564, 579, 580), (573, 572, 587, 588), (566, 565, 580, 581), (574, 573, 588, 589), (567, 566, 581, 582), (560, 439, 575), (183, 574, 589), (568, 567, 582, 583), (561, 560, 575, 576), (569, 568, 583, 584), (562, 561, 576, 577), (589, 588, 603, 604), (582, 581, 596, 597), (575, 439, 590), (183, 589, 604), (583, 582, 597, 598), (576, 575, 590, 591), (584, 583, 598, 599), (577, 576, 591, 592), (585, 584, 599, 600), (578, 577, 592, 593), (586, 585, 600, 601), (579, 578, 593, 594), (587, 586, 601, 602), (580, 579, 594, 595), (588, 587, 602, 603), (581, 580, 595, 596), (601, 600, 616, 617), (594, 593, 609, 610), (602, 601, 617, 618), (595, 594, 610, 611), (603, 602, 618, 619), (596, 595, 611, 612), (604, 603, 619, 620), (597, 596, 612, 613), (590, 439, 606), (183, 604, 620), (598, 597, 613, 614), (591, 590, 606, 607), (599, 598, 614, 615), (592, 591, 607, 608), (600, 599, 615, 616), (593, 592, 608, 609), (606, 439, 623), (183, 620, 637), (614, 613, 630, 631), (607, 606, 623, 624), (615, 614, 631, 632), (608, 607, 624, 625), (616, 615, 632, 633), (609, 608, 625, 626), (617, 616, 633, 634), (610, 609, 626, 627), (618, 617, 634, 635), (611, 610, 627, 628), (619, 618, 635, 636), (612, 611, 628, 629), (620, 619, 636, 637), (613, 612, 629, 630), (627, 626, 643, 644), (635, 634, 651, 652), (628, 627, 644, 645), (636, 635, 652, 653), (629, 628, 645, 646), (637, 636, 653, 654), (630, 629, 646, 647), (623, 439, 640), (183, 637, 654), (631, 630, 647, 648), (624, 623, 640, 641), (632, 631, 648, 649), (625, 624, 641, 642), (633, 632, 649, 650), (626, 625, 642, 643), (634, 633, 650, 651), (648, 647, 664, 665), (641, 640, 657, 658), (649, 648, 665, 666), (642, 641, 658, 659), (650, 649, 666, 667), (643, 642, 659, 660), (651, 650, 667, 668), (644, 643, 660, 661), (652, 651, 668, 669), (645, 644, 661, 662), (653, 652, 669, 670), (646, 645, 662, 663), (654, 653, 670, 671), (647, 646, 663, 664), (640, 439, 657), (183, 654, 671), (57, 65, 672, 656), (146, 145, 655, 639), (639, 655, 638, 622), (104, 103, 621, 605), (18, 58, 673, 674), (58, 57, 675, 676), (96, 95, 677, 678), (95, 87, 679, 680), (148, 147, 681, 682), (150, 149, 683, 684), (120, 119, 685, 686), (621, 103, 687, 688), (126, 125, 689, 690), (690, 689, 691, 692), (682, 681, 693, 694), (684, 683, 695, 696), (697, 698, 700, 699), (698, 697, 701, 702), (702, 701, 703, 704), (704, 703, 705, 706), (706, 705, 707, 708), (708, 707, 709, 710), (710, 709, 711, 712), (712, 711, 713, 714), (714, 713, 715, 716), (716, 715, 717, 718), (718, 717, 719, 720), (696, 695, 721, 722), (688, 687, 723, 724), (722, 721, 725, 726), (726, 725, 727, 728), (678, 677, 729, 730), (729, 677, 731, 732), (732, 731, 733, 734), (724, 723, 735, 736), (734, 733, 737, 738), (738, 737, 739, 740), (728, 727, 741, 742), (736, 735, 743, 744), (122, 121, 745, 746), (686, 685, 747, 748), (739, 737, 749, 750)])
me_plane.use_remesh_preserve_volume = False
me_plane.use_remesh_preserve_attributes = False
me_plane.use_mirror_vertex_groups = False
me_plane.update()
me_plane_001 = bpy.data.meshes.new('Plane.001')
me_plane_001.from_pydata([(1.979, -2.554, 3.025), (3.188, -3.166, 1.828), (1.979, -0.5536, 3.025), (3.188, -1.166, 1.828), (0.136, -2.472, 3.562), (0.136, -0.4723, 3.562), (-1.571, -1.55, 4.006), (-1.571, 0.45, 4.006), (-2.795, 1.806, 4.455), (4.374, -4.309, 0.3828), (4.209, -2.316, 0.3796), (4.295, -2.882, -1.074), (4.219, -0.8853, -1.154), (3.677, -1.315, -3.883), (3.632, 0.6815, -3.998), (-2.795, -0.1938, 4.455), (-2.795, 1.806, 4.455), (-3.634, 1.452, 4.874), (-3.634, 3.452, 4.874), (-4.533, -0.1154, 3.729), (-4.533, 1.885, 3.729), (-4.891, -1.267, 1.061), (-4.198, 1.127, 1.285), (-4.729, 0.94, -0.9304), (-5.716, 3.598, -1.239), (-4.023, 2.535, -3.395), (-4.022, 4.382, -3.464), (-6.799, 9.543, -2.343), (-4.562, 4.193, 1.182), (-5.072, 6.427, -0.6263), (-0.9131, -3.148, 2.768), (-2.623, -2.704, 3.079), (-0.3986, -3.228, 0.9861), (-2.109, -2.783, 1.297), (0.1774, -3.493, -1.459), (-1.532, -2.571, -1.148), (0.4326, -3.041, -3.074), (-1.277, -2.119, -2.764), (0.2491, -1.818, -4.218), (-1.461, -0.8956, -3.907), (-0.5378, 0.6548, -4.992), (-2.248, 0.8066, -4.702), (-1.728, 3.526, -4.871), (-3.438, 4.448, -4.56), (-2.615, 5.334, -4.284), (-4.325, 6.256, -3.973), (-3.295, 7.435, -3.228), (-5.039, 8.357, -4.462), (-3.932, 10.31, -5.104), (-5.642, 11.23, -4.793), (-2.702, -1.724, 4.915), (-4.081, -2.042, 2.808), (1.057, -2.513, 3.293), (1.057, -0.5129, 3.293), (1.137, -3.396, 2.298), (3.426, -4.575, 0.203), (3.367, -3.19, -1.233), (1.401, -4.352, -0.1974), (1.905, -3.424, -1.646), (3.698, -1.741, 1.104), (3.781, -3.738, 1.105), (2.281, -4.007, 1.25), (4.214, -1.601, -0.3871), (4.335, -3.596, -0.3454), (3.386, -3.904, -0.5253), (1.362, -3.68, -0.9257), (-0.1106, -3.599, -0.2363), (-1.821, -2.677, 0.07423), (-4.186, -1.578, 2.135), (3.926, -0.1019, -2.576), (3.986, -2.098, -2.479), (2.059, -2.006, -4.608), (2.368, -2.789, -3.203), (2.861, -2.046, -4.538), (3.171, -2.829, -3.133), (2.725, -0.3045, -4.798), (2.681, 1.692, -4.912), (1.423, 1.279, -4.896), (1.378, 3.275, -5.01), (0.6454, -3.997, -0.2169), (0.7699, -3.587, -1.192), (0.8877, -3.004, -2.354), (1.302, -2.689, -4.002), (0.7541, -1.061, -5.092), (4.624, 3.344, -5.022), (1.697, 4.927, -5.083), (2.533, 6.021, -5.195), (-0.3581, 7.605, -3.711), (1.895, 8.841, -3.468), (0.5923, 10.42, -3.565), (2.513, 10.66, -5.427), (1.211, 12.25, -5.524), (-4.001, 12.15, -6.173), (-5.711, 13.07, -5.862), (-4.379, 5.893, 2.64), (-4.889, 8.126, 0.8313), (-6.645, 10.93, -2.574), (-5.489, 12.62, -5.042), (-2.851, 0.9668, -3.629), (-3.211, 2.747, -4.03), (-3.003, -0.5893, -1.847), (-3.095, -2.413, 2.052), (-3.212, -1.919, -0.04347), (-3.003, -2.127, 1.105)], [(8, 16)], [(0, 1, 3, 2), (52, 53, 5, 4), (4, 5, 7, 6), (59, 60, 9, 10), (62, 63, 11, 12), (69, 70, 13, 14), (15, 16, 18, 17), (17, 18, 20, 19), (19, 20, 22, 21), (21, 22, 24, 23), (24, 22, 28, 29), (24, 29, 26), (17, 19, 15), (4, 6, 31, 30), (30, 31, 33, 32), (66, 67, 35, 34), (34, 35, 37, 36), (36, 37, 39, 38), (38, 39, 41, 40), (40, 41, 43, 42), (42, 43, 45, 44), (44, 45, 47, 46), (46, 47, 49, 48), (19, 51, 50, 15), (21, 68, 51, 19), (31, 6, 50, 51), (33, 31, 51, 101), (103, 101, 51, 68), (100, 37, 35, 102), (99, 41, 39, 98), (41, 99, 26, 43), (47, 27, 49), (52, 4, 30, 54), (0, 52, 54, 1), (0, 2, 53, 52), (63, 9, 55, 64), (64, 55, 57, 65), (60, 1, 54, 61), (9, 60, 61, 55), (3, 1, 60, 59), (32, 61, 54, 30), (56, 64, 65, 58), (11, 63, 64, 56), (10, 9, 63, 62), (102, 103, 68, 21), (6, 7, 16, 15, 50), (32, 33, 67, 66), (66, 79, 57, 55, 61, 32), (79, 66, 34, 80), (81, 58, 65, 80), (12, 11, 70, 69), (73, 74, 72, 71), (13, 70, 74, 73), (56, 74, 70, 11), (58, 72, 74, 56), (82, 72, 58, 81), (83, 71, 72, 82), (14, 13, 75, 76), (76, 75, 77, 78), (40, 83, 82, 38), (38, 82, 81, 36), (36, 81, 80, 34), (57, 79, 80, 65), (13, 73, 71, 83, 75), (75, 83, 40, 77), (42, 78, 77, 40), (76, 78, 85, 84), (84, 85, 87, 86), (86, 87, 89, 88), (88, 89, 91, 90), (44, 85, 78, 42), (46, 87, 85, 44), (48, 89, 87, 46), (48, 49, 93, 92), (89, 48, 92, 91), (22, 20, 28), (29, 28, 94, 95), (18, 94, 28, 20), (49, 27, 96, 97), (27, 29, 95, 96), (49, 97, 93), (76, 84, 14), (29, 45, 43, 26), (45, 29, 27, 47), (26, 99, 98, 25), (35, 67, 103, 102), (39, 37, 100, 98), (23, 100, 102, 21), (67, 33, 101, 103), (98, 100, 23, 25), (23, 24, 26, 25)])
me_plane_001.use_remesh_preserve_volume = False
me_plane_001.use_remesh_preserve_attributes = False
me_plane_001.use_mirror_vertex_groups = False
me_plane_001.update()

# ---- objects
ob_area = bpy.data.objects.new('Area', light_area)
ob_camera = bpy.data.objects.new('Camera', cam_camera)
ob_plane = bpy.data.objects.new('Plane', me_plane)
ob_plane_001 = bpy.data.objects.new('Plane.001', me_plane_001)

# ---- transforms, parenting, visibility, modifiers, constraints
ob_area.location = (2.756, 3.006, -0.9786)
ob_area.lineart.crease_threshold = 0.0
ob_camera.location = (1.008, -10.0, 2.107)
ob_camera.rotation_euler = (1.571, -0.0, -0.0)
ob_camera.lineart.crease_threshold = 0.0
ob_plane.location = (0.8502, 0.0, 2.193)
ob_plane.rotation_euler = (1.571, -0.0, 0.0)
ob_plane.lineart.crease_threshold = 0.0
_m = ob_plane.modifiers.new('Subsurf', 'SUBSURF')
_m.uv_smooth = 'PRESERVE_CORNERS'
_m.levels = 3
_m.render_levels = 3
_m.show_only_control_edges = False
_m = ob_plane.modifiers.new('Mirror', 'MIRROR')
_m.use_clip = True
ob_plane_001.location = (1.234, 2.848, 3.474)
ob_plane_001.rotation_euler = (1.861, -0.1472, 2.232)
ob_plane_001.scale = (-0.4482, -0.5434, -0.6675)
ob_plane_001.lineart.crease_threshold = 0.0
_m = ob_plane_001.modifiers.new('Multires', 'MULTIRES')
_m.uv_smooth = 'PRESERVE_CORNERS'
_m.quality = 3
_m.levels = 3
_m.sculpt_levels = 3
_m.render_levels = 3
_m.show_only_control_edges = False

# ---- collection membership
col_collection_1.objects.link(ob_area)
col_collection_1.objects.link(ob_camera)
col_collection_1.objects.link(ob_plane)
col_collection_1.objects.link(ob_plane_001)

# ---- scene / render settings (as saved in the file)
scene.camera = ob_camera
scene.frame_start = 1; scene.frame_end = 250; scene.frame_set(1)
scene.render.engine = 'CYCLES'
scene.render.resolution_percentage = 50
scene.render.dither_intensity = 0.0
scene.cycles.use_denoising = False
scene.cycles.samples = 128
scene.cycles.sampling_pattern = 'TABULATED_SOBOL'
scene.cycles.use_adaptive_sampling = False
scene.cycles.use_light_tree = False
scene.cycles.blur_glossy = 0.0
scene.cycles.sample_clamp_indirect = 0.0
scene.view_settings.view_transform = 'Standard'
bpy.context.view_layer.update()
